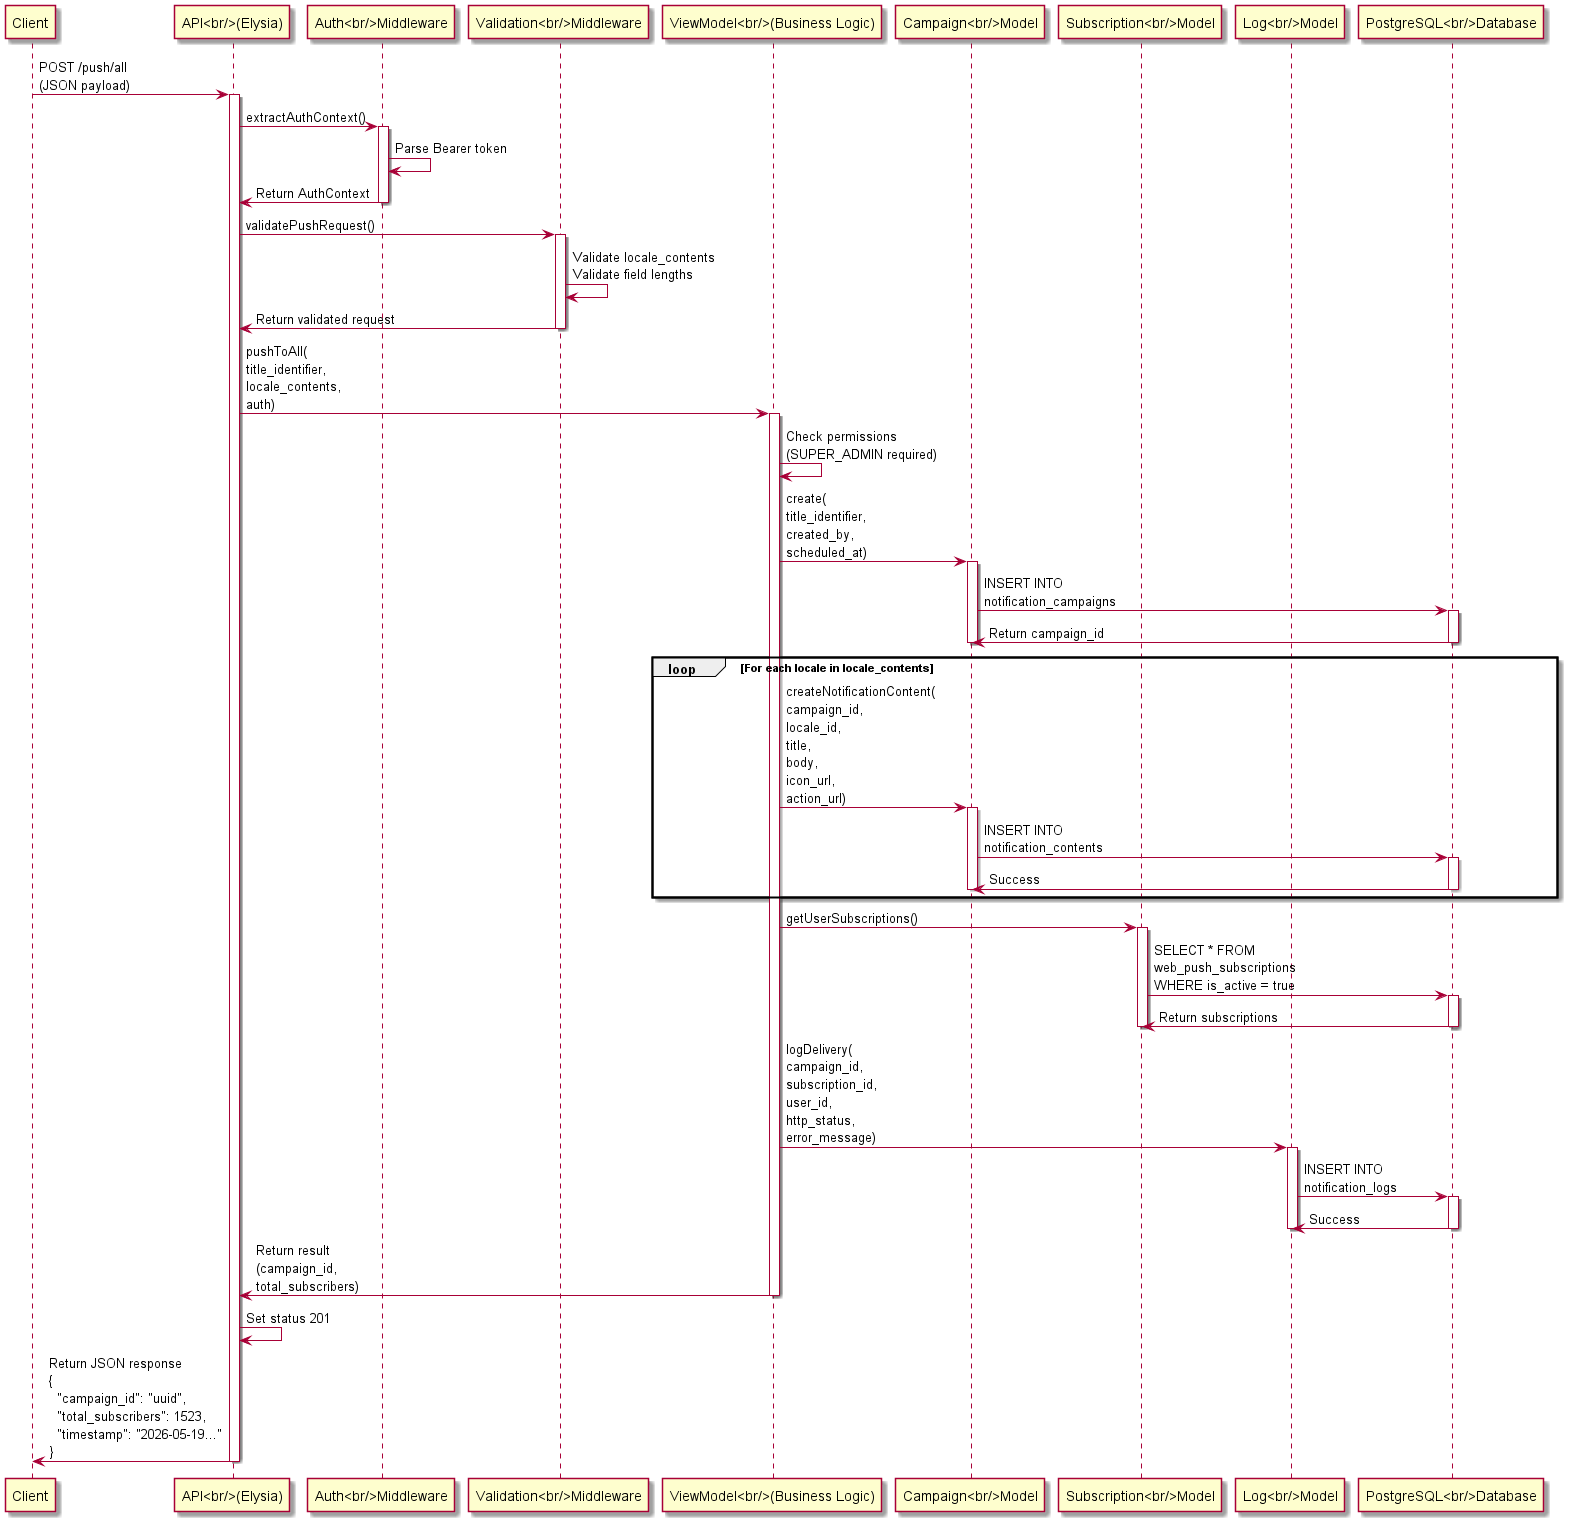

The diagram above was rendered by PlantUML. Its source (embedded in the PNG):
@startuml Push Notification Service - Sequence Diagram

participant Client
participant API as "API<br/>(Elysia)"
participant Auth as "Auth<br/>Middleware"
participant Validation as "Validation<br/>Middleware"
participant ViewModel as "ViewModel<br/>(Business Logic)"
participant CampaignModel as "Campaign<br/>Model"
participant SubscriptionModel as "Subscription<br/>Model"
participant LogModel as "Log<br/>Model"
participant Database as "PostgreSQL<br/>Database"

Client -> API: POST /push/all\n(JSON payload)
activate API

API -> Auth: extractAuthContext()
activate Auth
Auth -> Auth: Parse Bearer token
Auth -> API: Return AuthContext
deactivate Auth

API -> Validation: validatePushRequest()
activate Validation
Validation -> Validation: Validate locale_contents\nValidate field lengths
Validation -> API: Return validated request
deactivate Validation

API -> ViewModel: pushToAll(\ntitle_identifier,\nlocale_contents,\nauth)
activate ViewModel

ViewModel -> ViewModel: Check permissions\n(SUPER_ADMIN required)

ViewModel -> CampaignModel: create(\ntitle_identifier,\ncreated_by,\nscheduled_at)
activate CampaignModel
CampaignModel -> Database: INSERT INTO\nnotification_campaigns
activate Database
Database -> CampaignModel: Return campaign_id
deactivate Database
deactivate CampaignModel

loop For each locale in locale_contents
    ViewModel -> CampaignModel: createNotificationContent(\ncampaign_id,\nlocale_id,\ntitle,\nbody,\nicon_url,\naction_url)
    activate CampaignModel
    CampaignModel -> Database: INSERT INTO\nnotification_contents
    activate Database
    Database -> CampaignModel: Success
    deactivate Database
    deactivate CampaignModel
end

ViewModel -> SubscriptionModel: getUserSubscriptions()
activate SubscriptionModel
SubscriptionModel -> Database: SELECT * FROM\nweb_push_subscriptions\nWHERE is_active = true
activate Database
Database -> SubscriptionModel: Return subscriptions
deactivate Database
deactivate SubscriptionModel

ViewModel -> LogModel: logDelivery(\ncampaign_id,\nsubscription_id,\nuser_id,\nhttp_status,\nerror_message)
activate LogModel
LogModel -> Database: INSERT INTO\nnotification_logs
activate Database
Database -> LogModel: Success
deactivate Database
deactivate LogModel

ViewModel -> API: Return result\n(campaign_id,\ntotal_subscribers)
deactivate ViewModel

API -> API: Set status 201
API -> Client: Return JSON response\n{\n  "campaign_id": "uuid",\n  "total_subscribers": 1523,\n  "timestamp": "2026-05-19..."\n}
deactivate API

@enduml